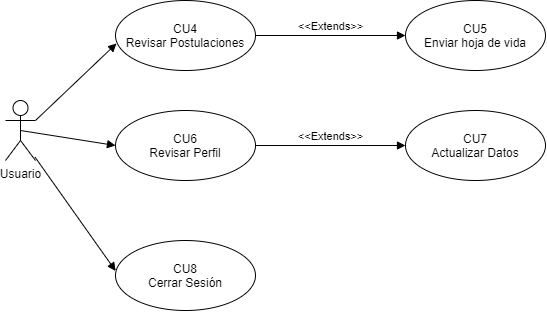

The diagram above was exported from draw.io. Its source (the exported page's mxGraphModel, read from the mxfile embedded in the PNG):
<mxGraphModel dx="923" dy="437" grid="1" gridSize="10" guides="1" tooltips="1" connect="1" arrows="1" fold="1" page="1" pageScale="1" pageWidth="827" pageHeight="1169" math="0" shadow="0">
  <root>
    <mxCell id="ZpbP5uNzd5jXpdkr8A1U-0" />
    <mxCell id="ZpbP5uNzd5jXpdkr8A1U-1" parent="ZpbP5uNzd5jXpdkr8A1U-0" />
    <mxCell id="3QlREsPZj7fIBIqsDzdt-0" value="Usuario" style="shape=umlActor;verticalLabelPosition=bottom;verticalAlign=top;html=1;" vertex="1" parent="ZpbP5uNzd5jXpdkr8A1U-1">
      <mxGeometry x="110" y="170" width="30" height="60" as="geometry" />
    </mxCell>
    <mxCell id="3QlREsPZj7fIBIqsDzdt-1" value="CU4&lt;br&gt;Revisar Postulaciones" style="ellipse;whiteSpace=wrap;html=1;" vertex="1" parent="ZpbP5uNzd5jXpdkr8A1U-1">
      <mxGeometry x="220" y="70" width="140" height="70" as="geometry" />
    </mxCell>
    <mxCell id="ixHruev98Corhf5HOICL-0" value="" style="html=1;verticalAlign=bottom;endArrow=block;entryX=0.007;entryY=0.614;entryDx=0;entryDy=0;entryPerimeter=0;" edge="1" parent="ZpbP5uNzd5jXpdkr8A1U-1" target="3QlREsPZj7fIBIqsDzdt-1">
      <mxGeometry x="-0.1177" y="8" width="80" relative="1" as="geometry">
        <mxPoint x="140" y="190" as="sourcePoint" />
        <mxPoint x="470" y="230" as="targetPoint" />
        <mxPoint as="offset" />
      </mxGeometry>
    </mxCell>
    <mxCell id="ixHruev98Corhf5HOICL-3" value="CU5&lt;br&gt;Enviar hoja de vida" style="ellipse;whiteSpace=wrap;html=1;" vertex="1" parent="ZpbP5uNzd5jXpdkr8A1U-1">
      <mxGeometry x="510" y="70" width="140" height="70" as="geometry" />
    </mxCell>
    <mxCell id="ixHruev98Corhf5HOICL-4" value="&amp;lt;&amp;lt;Extends&amp;gt;&amp;gt;" style="html=1;verticalAlign=bottom;endArrow=block;exitX=1;exitY=0.5;exitDx=0;exitDy=0;entryX=0;entryY=0.5;entryDx=0;entryDy=0;" edge="1" parent="ZpbP5uNzd5jXpdkr8A1U-1" source="3QlREsPZj7fIBIqsDzdt-1" target="ixHruev98Corhf5HOICL-3">
      <mxGeometry width="80" relative="1" as="geometry">
        <mxPoint x="370" y="104.5" as="sourcePoint" />
        <mxPoint x="450" y="104.5" as="targetPoint" />
      </mxGeometry>
    </mxCell>
    <mxCell id="ixHruev98Corhf5HOICL-5" value="CU6&lt;br&gt;Revisar Perfil" style="ellipse;whiteSpace=wrap;html=1;" vertex="1" parent="ZpbP5uNzd5jXpdkr8A1U-1">
      <mxGeometry x="220" y="180" width="140" height="70" as="geometry" />
    </mxCell>
    <mxCell id="ixHruev98Corhf5HOICL-6" value="" style="html=1;verticalAlign=bottom;endArrow=block;exitX=0.5;exitY=0.5;exitDx=0;exitDy=0;exitPerimeter=0;entryX=0;entryY=0.5;entryDx=0;entryDy=0;" edge="1" parent="ZpbP5uNzd5jXpdkr8A1U-1" source="3QlREsPZj7fIBIqsDzdt-0" target="ixHruev98Corhf5HOICL-5">
      <mxGeometry width="80" relative="1" as="geometry">
        <mxPoint x="310" y="290" as="sourcePoint" />
        <mxPoint x="390" y="290" as="targetPoint" />
      </mxGeometry>
    </mxCell>
    <mxCell id="ixHruev98Corhf5HOICL-7" value="CU7&lt;br&gt;Actualizar Datos" style="ellipse;whiteSpace=wrap;html=1;" vertex="1" parent="ZpbP5uNzd5jXpdkr8A1U-1">
      <mxGeometry x="510" y="180" width="140" height="70" as="geometry" />
    </mxCell>
    <mxCell id="ixHruev98Corhf5HOICL-8" value="&amp;lt;&amp;lt;Extends&amp;gt;&amp;gt;" style="html=1;verticalAlign=bottom;endArrow=block;exitX=1;exitY=0.5;exitDx=0;exitDy=0;entryX=0;entryY=0.5;entryDx=0;entryDy=0;" edge="1" parent="ZpbP5uNzd5jXpdkr8A1U-1" source="ixHruev98Corhf5HOICL-5" target="ixHruev98Corhf5HOICL-7">
      <mxGeometry width="80" relative="1" as="geometry">
        <mxPoint x="380" y="360" as="sourcePoint" />
        <mxPoint x="530" y="360" as="targetPoint" />
      </mxGeometry>
    </mxCell>
    <mxCell id="C_XwOev5-OXb7e6RBL91-0" value="CU8&lt;br&gt;Cerrar Sesión" style="ellipse;whiteSpace=wrap;html=1;" vertex="1" parent="ZpbP5uNzd5jXpdkr8A1U-1">
      <mxGeometry x="220" y="310" width="140" height="70" as="geometry" />
    </mxCell>
    <mxCell id="C_XwOev5-OXb7e6RBL91-1" value="" style="html=1;verticalAlign=bottom;endArrow=block;exitX=0.986;exitY=0.945;exitDx=0;exitDy=0;exitPerimeter=0;entryX=0.001;entryY=0.435;entryDx=0;entryDy=0;entryPerimeter=0;" edge="1" parent="ZpbP5uNzd5jXpdkr8A1U-1" source="3QlREsPZj7fIBIqsDzdt-0" target="C_XwOev5-OXb7e6RBL91-0">
      <mxGeometry width="80" relative="1" as="geometry">
        <mxPoint x="135" y="210" as="sourcePoint" />
        <mxPoint x="230.0000000000001" y="225" as="targetPoint" />
      </mxGeometry>
    </mxCell>
  </root>
</mxGraphModel>